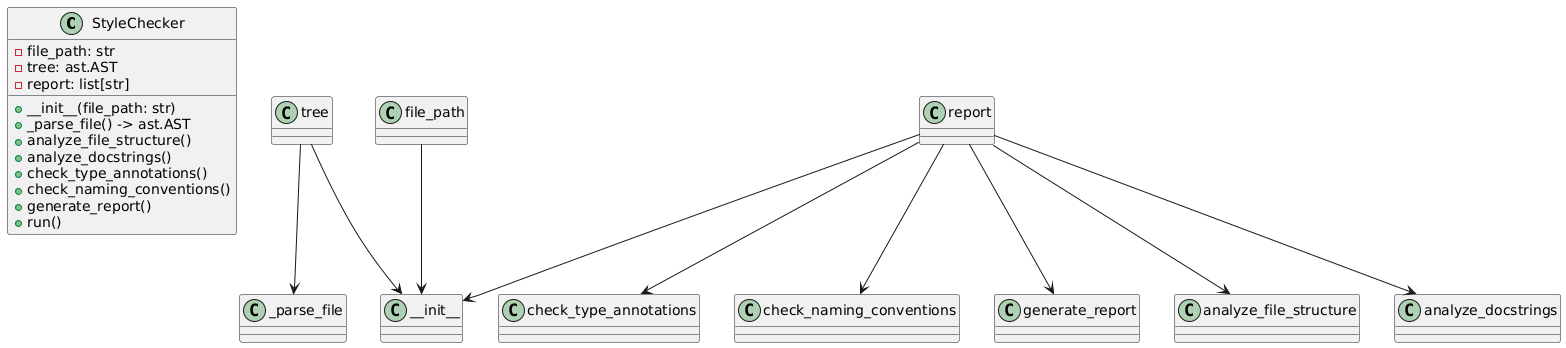

The diagram above was rendered by PlantUML. Its source (embedded in the PNG):
@startuml
class StyleChecker {
    - file_path: str
    - tree: ast.AST
    - report: list[str]
    
    + __init__(file_path: str)
    + _parse_file() -> ast.AST
    + analyze_file_structure()
    + analyze_docstrings()
    + check_type_annotations()
    + check_naming_conventions()
    + generate_report()
    + run()
}

file_path --> __init__
tree --> __init__
tree --> _parse_file
report --> __init__
report --> analyze_file_structure
report --> analyze_docstrings
report --> check_type_annotations
report --> check_naming_conventions
report --> generate_report
@enduml